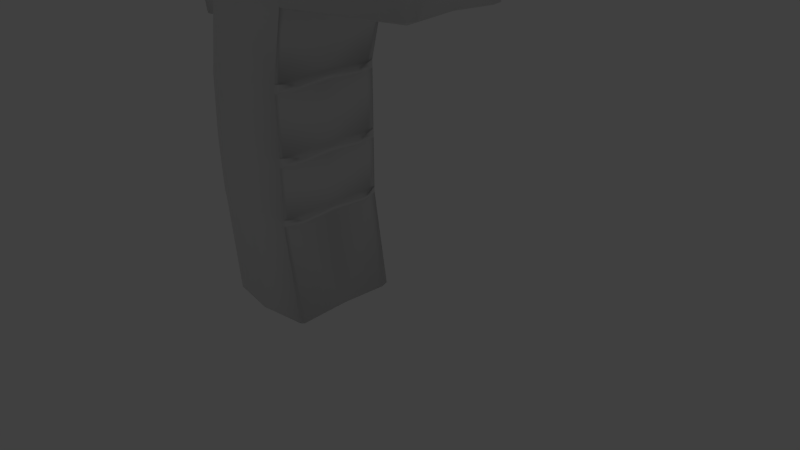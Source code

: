 # Source: termometr1.blend  (saved by Blender 2.77.0; exported with 4.5.12 LTS)
import bpy
from mathutils import Matrix  # noqa: F401  (used for matrix-valued properties, if any)

bpy.ops.wm.read_factory_settings(use_empty=True)
scene = bpy.context.scene
scene.name = 'Scene'

# ---- collections
col_collection_1 = bpy.data.collections.new('Collection 1'); scene.collection.children.link(col_collection_1)

# ---- materials (node trees are filled in below, after node groups)
mat_material = bpy.data.materials.new('Material')
mat_material.alpha_threshold = 0.0
mat_material.use_transparent_shadow = False
mat_material.roughness = 0.5
mat_material.line_color = (0.0, 0.0, 0.0, 1.0)

# ---- material node trees

# ---- world
world_world = bpy.data.worlds.new('World'); scene.world = world_world
world_world.color = (0.05088, 0.05088, 0.05088)
world_world.use_sun_shadow = False
world_world.sun_shadow_jitter_overblur = 0.0
world_world.cycles.sampling_method = 'NONE'
world_world.cycles.sample_map_resolution = 256

# ---- cameras
cam_camera = bpy.data.cameras.new('Camera')
cam_camera.clip_end = 100.0
cam_camera.lens = 35.0
cam_camera.sensor_width = 32.0
cam_camera.sensor_height = 18.0
cam_camera.ortho_scale = 7.314
cam_camera.dof.focus_distance = 0.0
cam_camera.dof.aperture_fstop = 128.0

# ---- lights
light_lamp = bpy.data.lights.new('Lamp', 'POINT')
light_lamp.transmission_factor = 0.0
light_lamp.cutoff_distance = 30.0
light_lamp.energy = 100.0
light_lamp.shadow_buffer_clip_start = 1.001
light_lamp.shadow_soft_size = 0.1
light_lamp.shadow_maximum_resolution = 0.006
light_lamp.use_absolute_resolution = True
light_lamp.cycles.use_multiple_importance_sampling = False

# ---- meshes
me_cube_001 = bpy.data.meshes.new('Cube.001')
me_cube_001.from_pydata([(-1.393, -0.2488, -1.162), (-1.393, -0.2524, -1.133), (-1.393, -0.2632, -1.104), (-1.393, -0.2806, -1.078), (-1.393, -0.3041, -1.055), (-1.393, -0.3326, -1.036), (-1.393, -0.3653, -1.022), (-1.393, -0.4007, -1.013), (-1.393, -0.4375, -1.01), (-1.393, -0.4743, -1.013), (-1.393, -0.5097, -1.022), (-1.393, -0.5423, -1.036), (-1.393, -0.5709, -1.055), (-1.393, -0.5943, -1.078), (-1.393, -0.6118, -1.104), (-1.393, -0.6225, -1.133), (-1.393, -0.6261, -1.162), (-1.393, -0.6225, -1.192), (-1.393, -0.6118, -1.221), (-1.393, -0.5943, -1.247), (-1.393, -0.5709, -1.27), (-1.393, -0.5423, -1.289), (-1.393, -0.5097, -1.303), (-1.393, -0.4743, -1.312), (-1.393, -0.4375, -1.315), (-1.393, -0.4007, -1.312), (-1.393, -0.3653, -1.303), (-1.393, -0.3326, -1.289), (-1.393, -0.3041, -1.27), (-1.393, -0.2806, -1.247), (-1.393, -0.2632, -1.221), (-1.393, -0.2524, -1.192), (-1.247, -0.2524, -1.133), (-1.247, -0.2488, -1.162), (-1.247, -0.2632, -1.104), (-1.247, -0.2806, -1.078), (-1.247, -0.3041, -1.055), (-1.247, -0.3326, -1.036), (-1.247, -0.3653, -1.022), (-1.247, -0.4007, -1.013), (-1.247, -0.4375, -1.01), (-1.247, -0.4743, -1.013), (-1.247, -0.5097, -1.022), (-1.247, -0.5423, -1.036), (-1.247, -0.5709, -1.055), (-1.247, -0.5943, -1.078), (-1.247, -0.6118, -1.104), (-1.247, -0.6225, -1.133), (-1.247, -0.6261, -1.162), (-1.247, -0.6225, -1.192), (-1.247, -0.6118, -1.221), (-1.247, -0.5943, -1.247), (-1.247, -0.5709, -1.27), (-1.247, -0.5423, -1.289), (-1.247, -0.5097, -1.303), (-1.247, -0.4743, -1.312), (-1.247, -0.4375, -1.315), (-1.247, -0.4007, -1.312), (-1.247, -0.3653, -1.303), (-1.247, -0.3326, -1.289), (-1.247, -0.3041, -1.27), (-1.247, -0.2806, -1.247), (-1.247, -0.2632, -1.221), (-1.247, -0.2524, -1.192)], [], [(1, 2, 3, 4, 5, 6, 7, 8, 9, 10, 11, 12, 13, 14, 15, 16, 17, 18, 19, 20, 21, 22, 23, 24, 25, 26, 27, 28, 29, 30, 31, 0), (32, 33, 63, 62, 61, 60, 59, 58, 57, 56, 55, 54, 53, 52, 51, 50, 49, 48, 47, 46, 45, 44, 43, 42, 41, 40, 39, 38, 37, 36, 35, 34), (28, 27, 59, 60), (15, 14, 46, 47), (2, 1, 32, 34), (29, 28, 60, 61), (16, 15, 47, 48), (3, 2, 34, 35), (30, 29, 61, 62), (17, 16, 48, 49), (4, 3, 35, 36), (31, 30, 62, 63), (18, 17, 49, 50), (5, 4, 36, 37), (0, 31, 63, 33), (19, 18, 50, 51), (6, 5, 37, 38), (20, 19, 51, 52), (7, 6, 38, 39), (21, 20, 52, 53), (8, 7, 39, 40), (22, 21, 53, 54), (9, 8, 40, 41), (23, 22, 54, 55), (10, 9, 41, 42), (24, 23, 55, 56), (11, 10, 42, 43), (25, 24, 56, 57), (12, 11, 43, 44), (26, 25, 57, 58), (13, 12, 44, 45), (27, 26, 58, 59), (14, 13, 45, 46), (1, 0, 33, 32)])
me_cube_001.polygons.foreach_set('use_smooth', [True] * 34)
_uv = me_cube_001.uv_layers.new(name='UVMap')
_uv.uv.foreach_set('vector', [0.6838, 0.3484, 0.6678, 0.3719, 0.6461, 0.3918, 0.6198, 0.4075, 0.5897, 0.4183, 0.557, 0.4238, 0.523, 0.4238, 0.4891, 0.4183, 0.4564, 0.4075, 0.4262, 0.3918, 0.3998, 0.3719, 0.3781, 0.3484, 0.362, 0.3223, 0.352, 0.2946, 0.3486, 0.2663, 0.3519, 0.2386, 0.3618, 0.2125, 0.3779, 0.1891, 0.3995, 0.1691, 0.4258, 0.1534, 0.4559, 0.1426, 0.4886, 0.1371, 0.5226, 0.1371, 0.5566, 0.1426, 0.5892, 0.1534, 0.6194, 0.1691, 0.6458, 0.1891, 0.6675, 0.2125, 0.6836, 0.2386, 0.6936, 0.2663, 0.697, 0.2946, 0.6937, 0.3223, 0.3484, 0.2946, 0.3451, 0.3223, 0.3353, 0.3484, 0.3192, 0.3719, 0.2976, 0.3918, 0.2712, 0.4075, 0.2411, 0.4183, 0.2085, 0.4238, 0.1745, 0.4238, 0.1405, 0.4183, 0.1078, 0.4075, 0.07771, 0.3918, 0.05128, 0.3719, 0.02959, 0.3484, 0.01345, 0.3223, 0.003493, 0.2946, 0.0001002, 0.2663, 0.0034, 0.2386, 0.01327, 0.2125, 0.02932, 0.1891, 0.05094, 0.1691, 0.07731, 0.1534, 0.1074, 0.1426, 0.1401, 0.1371, 0.174, 0.1371, 0.208, 0.1426, 0.2407, 0.1534, 0.2708, 0.1691, 0.2973, 0.1891, 0.319, 0.2125, 0.3351, 0.2386, 0.345, 0.2663, 0.8555, 0.1369, 0.8236, 0.1369, 0.8236, 0.0001002, 0.8555, 0.0001002, 0.4442, 0.1369, 0.4158, 0.1369, 0.4158, 0.0001008, 0.4442, 0.0001007, 0.02855, 0.1369, 0.0001002, 0.1369, 0.0001002, 0.0001006, 0.02855, 0.0001007, 0.8862, 0.1369, 0.8555, 0.1369, 0.8555, 0.0001002, 0.8862, 0.0001002, 0.4721, 0.1369, 0.4442, 0.1369, 0.4442, 0.0001007, 0.4721, 0.0001007, 0.05798, 0.1369, 0.02855, 0.1369, 0.02855, 0.0001007, 0.05798, 0.0001007, 0.9157, 0.1369, 0.8862, 0.1369, 0.8862, 0.0001002, 0.9157, 0.0001006, 0.5, 0.1369, 0.4721, 0.1369, 0.4721, 0.0001007, 0.5, 0.0001003, 0.08866, 0.1369, 0.05798, 0.1369, 0.05798, 0.0001007, 0.08866, 0.0001007, 0.9441, 0.1369, 0.9157, 0.1369, 0.9157, 0.0001006, 0.9441, 0.0001006, 0.5284, 0.1369, 0.5, 0.1369, 0.5, 0.0001003, 0.5284, 0.0001006, 0.1206, 0.1369, 0.08866, 0.1369, 0.08866, 0.0001007, 0.1206, 0.0001007, 0.972, 0.1369, 0.9441, 0.1369, 0.9441, 0.0001006, 0.972, 0.0001007, 0.5579, 0.1369, 0.5284, 0.1369, 0.5284, 0.0001006, 0.5579, 0.0001002, 0.1538, 0.1369, 0.1206, 0.1369, 0.1206, 0.0001007, 0.1538, 0.0001006, 0.5886, 0.1369, 0.5579, 0.1369, 0.5579, 0.0001002, 0.5886, 0.0001002, 0.1877, 0.1369, 0.1538, 0.1369, 0.1538, 0.0001006, 0.1877, 0.0001006, 0.6205, 0.1369, 0.5886, 0.1369, 0.5886, 0.0001002, 0.6205, 0.0001003, 0.2222, 0.1369, 0.1877, 0.1369, 0.1877, 0.0001006, 0.2222, 0.0001006, 0.6537, 0.1369, 0.6205, 0.1369, 0.6205, 0.0001003, 0.6537, 0.0001003, 0.2566, 0.1369, 0.2222, 0.1369, 0.2222, 0.0001006, 0.2566, 0.0001006, 0.6876, 0.1369, 0.6537, 0.1369, 0.6537, 0.0001003, 0.6876, 0.0001003, 0.2906, 0.1369, 0.2566, 0.1369, 0.2566, 0.0001006, 0.2906, 0.0001007, 0.7221, 0.1369, 0.6876, 0.1369, 0.6876, 0.0001003, 0.7221, 0.0001003, 0.3237, 0.1369, 0.2906, 0.1369, 0.2906, 0.0001007, 0.3237, 0.0001007, 0.7565, 0.1369, 0.7221, 0.1369, 0.7221, 0.0001003, 0.7565, 0.0001006, 0.3556, 0.1369, 0.3237, 0.1369, 0.3237, 0.0001007, 0.3556, 0.0001007, 0.7905, 0.1369, 0.7565, 0.1369, 0.7565, 0.0001006, 0.7905, 0.0001006, 0.3863, 0.1369, 0.3556, 0.1369, 0.3556, 0.0001007, 0.3863, 0.0001007, 0.8236, 0.1369, 0.7905, 0.1369, 0.7905, 0.0001006, 0.8236, 0.0001002, 0.4158, 0.1369, 0.3863, 0.1369, 0.3863, 0.0001007, 0.4158, 0.0001008, 0.9999, 0.1369, 0.972, 0.1369, 0.972, 0.0001007, 0.9999, 0.0001007])
_ca = me_cube_001.color_attributes.new('Col', 'BYTE_COLOR', 'CORNER')
_ca.data.foreach_set('color', [1.0, 1.0, 1.0, 1.0, 1.0, 1.0, 1.0, 1.0, 1.0, 1.0, 1.0, 1.0, 1.0, 1.0, 1.0, 1.0, 1.0, 1.0, 1.0, 1.0, 1.0, 1.0, 1.0, 1.0, 1.0, 1.0, 1.0, 1.0, 1.0, 1.0, 1.0, 1.0, 1.0, 1.0, 1.0, 1.0, 1.0, 1.0, 1.0, 1.0, 1.0, 1.0, 1.0, 1.0, 1.0, 1.0, 1.0, 1.0, 1.0, 1.0, 1.0, 1.0, 1.0, 1.0, 1.0, 1.0, 1.0, 1.0, 1.0, 1.0, 1.0, 1.0, 1.0, 1.0, 1.0, 1.0, 1.0, 1.0, 1.0, 1.0, 1.0, 1.0, 1.0, 1.0, 1.0, 1.0, 1.0, 1.0, 1.0, 1.0, 1.0, 1.0, 1.0, 1.0, 1.0, 1.0, 1.0, 1.0, 1.0, 1.0, 1.0, 1.0, 1.0, 1.0, 1.0, 1.0, 1.0, 1.0, 1.0, 1.0, 1.0, 1.0, 1.0, 1.0, 1.0, 1.0, 1.0, 1.0, 1.0, 1.0, 1.0, 1.0, 1.0, 1.0, 1.0, 1.0, 1.0, 1.0, 1.0, 1.0, 1.0, 1.0, 1.0, 1.0, 1.0, 1.0, 1.0, 1.0, 1.0, 1.0, 1.0, 1.0, 1.0, 1.0, 1.0, 1.0, 1.0, 1.0, 1.0, 1.0, 1.0, 1.0, 1.0, 1.0, 1.0, 1.0, 1.0, 1.0, 1.0, 1.0, 1.0, 1.0, 1.0, 1.0, 1.0, 1.0, 1.0, 1.0, 1.0, 1.0, 1.0, 1.0, 1.0, 1.0, 1.0, 1.0, 1.0, 1.0, 1.0, 1.0, 1.0, 1.0, 1.0, 1.0, 1.0, 1.0, 1.0, 1.0, 1.0, 1.0, 1.0, 1.0, 1.0, 1.0, 1.0, 1.0, 1.0, 1.0, 1.0, 1.0, 1.0, 1.0, 1.0, 1.0, 1.0, 1.0, 1.0, 1.0, 1.0, 1.0, 1.0, 1.0, 1.0, 1.0, 1.0, 1.0, 1.0, 1.0, 1.0, 1.0, 1.0, 1.0, 1.0, 1.0, 1.0, 1.0, 1.0, 1.0, 1.0, 1.0, 1.0, 1.0, 1.0, 1.0, 1.0, 1.0, 1.0, 1.0, 1.0, 1.0, 1.0, 1.0, 1.0, 1.0, 1.0, 1.0, 1.0, 1.0, 1.0, 1.0, 1.0, 1.0, 1.0, 1.0, 1.0, 1.0, 1.0, 1.0, 1.0, 1.0, 1.0, 1.0, 1.0, 1.0, 1.0, 1.0, 1.0, 1.0, 1.0, 1.0, 1.0, 1.0, 1.0, 1.0, 1.0, 1.0, 1.0, 1.0, 1.0, 1.0, 1.0, 1.0, 1.0, 1.0, 1.0, 1.0, 1.0, 1.0, 1.0, 1.0, 1.0, 1.0, 1.0, 1.0, 1.0, 1.0, 1.0, 1.0, 1.0, 1.0, 1.0, 1.0, 1.0, 1.0, 1.0, 1.0, 1.0, 1.0, 1.0, 1.0, 1.0, 1.0, 1.0, 1.0, 1.0, 1.0, 1.0, 1.0, 1.0, 1.0, 1.0, 1.0, 1.0, 1.0, 1.0, 1.0, 1.0, 1.0, 1.0, 1.0, 1.0, 1.0, 1.0, 1.0, 1.0, 1.0, 1.0, 1.0, 1.0, 1.0, 1.0, 1.0, 1.0, 1.0, 1.0, 1.0, 1.0, 1.0, 1.0, 1.0, 1.0, 1.0, 1.0, 1.0, 1.0, 1.0, 1.0, 1.0, 1.0, 1.0, 1.0, 1.0, 1.0, 1.0, 1.0, 1.0, 1.0, 1.0, 1.0, 1.0, 1.0, 1.0, 1.0, 1.0, 1.0, 1.0, 1.0, 1.0, 1.0, 1.0, 1.0, 1.0, 1.0, 1.0, 1.0, 1.0, 1.0, 1.0, 1.0, 1.0, 1.0, 1.0, 1.0, 1.0, 1.0, 1.0, 1.0, 1.0, 1.0, 1.0, 1.0, 1.0, 1.0, 1.0, 1.0, 1.0, 1.0, 1.0, 1.0, 1.0, 1.0, 1.0, 1.0, 1.0, 1.0, 1.0, 1.0, 1.0, 1.0, 1.0, 1.0, 1.0, 1.0, 1.0, 1.0, 1.0, 1.0, 1.0, 1.0, 1.0, 1.0, 1.0, 1.0, 1.0, 1.0, 1.0, 1.0, 1.0, 1.0, 1.0, 1.0, 1.0, 1.0, 1.0, 1.0, 1.0, 1.0, 1.0, 1.0, 1.0, 1.0, 1.0, 1.0, 1.0, 1.0, 1.0, 1.0, 1.0, 1.0, 1.0, 1.0, 1.0, 1.0, 1.0, 1.0, 1.0, 1.0, 1.0, 1.0, 1.0, 1.0, 1.0, 1.0, 1.0, 1.0, 1.0, 1.0, 1.0, 1.0, 1.0, 1.0, 1.0, 1.0, 1.0, 1.0, 1.0, 1.0, 1.0, 1.0, 1.0, 1.0, 1.0, 1.0, 1.0, 1.0, 1.0, 1.0, 1.0, 1.0, 1.0, 1.0, 1.0, 1.0, 1.0, 1.0, 1.0, 1.0, 1.0, 1.0, 1.0, 1.0, 1.0, 1.0, 1.0, 1.0, 1.0, 1.0, 1.0, 1.0, 1.0, 1.0, 1.0, 1.0, 1.0, 1.0, 1.0, 1.0, 1.0, 1.0, 1.0, 1.0, 1.0, 1.0, 1.0, 1.0, 1.0, 1.0, 1.0, 1.0, 1.0, 1.0, 1.0, 1.0, 1.0, 1.0, 1.0, 1.0, 1.0, 1.0, 1.0, 1.0, 1.0, 1.0, 1.0, 1.0, 1.0, 1.0, 1.0, 1.0, 1.0, 1.0, 1.0, 1.0, 1.0, 1.0, 1.0, 1.0, 1.0, 1.0, 1.0, 1.0, 1.0, 1.0, 1.0, 1.0, 1.0, 1.0, 1.0, 1.0, 1.0, 1.0, 1.0, 1.0, 1.0, 1.0, 1.0, 1.0, 1.0, 1.0, 1.0, 1.0, 1.0, 1.0, 1.0, 1.0, 1.0, 1.0, 1.0, 1.0, 1.0, 1.0, 1.0, 1.0, 1.0, 1.0, 1.0, 1.0, 1.0, 1.0, 1.0, 1.0, 1.0, 1.0, 1.0, 1.0, 1.0, 1.0, 1.0, 1.0, 1.0, 1.0, 1.0, 1.0, 1.0, 1.0, 1.0, 1.0, 1.0, 1.0, 1.0, 1.0, 1.0, 1.0, 1.0, 1.0, 1.0, 1.0, 1.0, 1.0, 1.0, 1.0, 1.0, 1.0, 1.0, 1.0, 1.0, 1.0, 1.0, 1.0, 1.0, 1.0, 1.0, 1.0, 1.0, 1.0, 1.0, 1.0, 1.0, 1.0, 1.0, 1.0, 1.0, 1.0, 1.0, 1.0, 1.0, 1.0, 1.0, 1.0, 1.0, 1.0, 1.0, 1.0, 1.0, 1.0, 1.0, 1.0, 1.0, 1.0, 1.0, 1.0, 1.0, 1.0, 1.0, 1.0, 1.0, 1.0, 1.0, 1.0, 1.0, 1.0, 1.0, 1.0, 1.0, 1.0, 1.0, 1.0, 1.0, 1.0, 1.0, 1.0, 1.0, 1.0, 1.0, 1.0, 1.0, 1.0, 1.0, 1.0, 1.0, 1.0, 1.0, 1.0, 1.0, 1.0, 1.0, 1.0, 1.0, 1.0, 1.0, 1.0, 1.0, 1.0, 1.0, 1.0, 1.0, 1.0, 1.0, 1.0, 1.0, 1.0, 1.0, 1.0, 1.0, 1.0, 1.0, 1.0, 1.0, 1.0, 1.0, 1.0, 1.0, 1.0, 1.0, 1.0, 1.0, 1.0, 1.0, 1.0, 1.0, 1.0, 1.0, 1.0, 1.0, 1.0, 1.0, 1.0, 1.0, 1.0, 1.0, 1.0, 1.0, 1.0, 1.0, 1.0, 1.0, 1.0, 1.0, 1.0, 1.0, 1.0, 1.0, 1.0, 1.0, 1.0, 1.0, 1.0, 1.0])
me_cube_001.materials.append(mat_material)
me_cube_001.materials.append(None)
me_cube_001.materials.append(None)
me_cube_001.use_remesh_preserve_volume = False
me_cube_001.use_remesh_preserve_attributes = False
me_cube_001.use_mirror_vertex_groups = False
me_cube_001.update()
me_cube = bpy.data.meshes.new('Cube')
me_cube.from_pydata([(1.061, 1.021, -1.0), (1.061, 1.011, 0.9518), (1.0, 1.0, -6.401), (0.7576, 0.9983, -2.217), (0.7424, 0.9988, -3.434), (0.7272, 0.9994, -4.651), (0.7403, 0.9989, -3.603), (0.7557, 0.9983, -2.369), (0.7287, 0.9994, -4.533), (0.8385, 0.776, -4.558), (0.8377, 0.776, -4.628), (0.8594, 0.7168, -2.257), (0.8475, 0.7, -3.48), (0.8465, 0.7, -3.56), (0.8585, 0.7168, -2.332), (-0.9285, 0.8533, -1.052), (0.9825, 0.9019, -6.453), (-0.979, 0.7798, -6.453), (-0.7578, 0.8439, 0.8998), (1.033, 0.9, -1.052), (1.033, 0.9, 0.948), (3.665, 0.7984, -0.8129), (3.665, 0.7984, 0.7124), (-1.214, 0.7784, -2.269), (-1.277, 0.7789, -3.486), (-1.193, 0.7793, -4.703), (0.7323, 0.9005, -2.269), (0.7197, 0.901, -3.486), (0.7071, 0.9014, -4.703), (0.718, 0.901, -3.655), (-1.279, 0.7789, -3.655), (0.7308, 0.9006, -2.421), (-1.255, 0.7784, -2.421), (0.7083, 0.9014, -4.585), (-1.232, 0.7793, -4.585), (0.838, 0.6668, -2.309), (0.8276, 0.6528, -3.532), (0.8186, 0.716, -4.68), (0.8267, 0.6529, -3.612), (0.8372, 0.6668, -2.384), (0.8193, 0.7159, -4.61), (-0.6847, 0.9977, -1.0), (-0.5357, 0.9883, 0.9518), (-0.7456, 1.0, -6.401), (-0.9346, 0.9983, -2.217), (-1.034, 0.9988, -3.434), (-0.965, 0.9994, -4.651), (-1.036, 0.9989, -3.603), (-0.9716, 0.9983, -2.369), (-0.9987, 0.9994, -4.533), (-0.5636, 0.9, 0.948), (-0.7632, 0.9019, -6.453), (0.2347, 1.004, 0.948), (0.1881, 1.149, -1.0), (0.2626, 1.139, 0.9518), (0.1272, 1.128, -6.401), (-0.08846, 1.126, -2.217), (-0.1459, 1.127, -3.434), (-0.1189, 1.128, -4.651), (-0.148, 1.127, -3.603), (-0.1079, 1.127, -2.369), (-0.135, 1.128, -4.533), (0.1096, 1.006, -6.453), (3.532, 0.9277, 0.7803), (3.532, 0.9371, -0.8285), (3.514, 0.8306, 0.7765), (3.514, 0.8306, -0.8805), (-1.27, 0.8603, -0.9626), (-1.112, 0.8603, 0.9064), (3.76, 0.6335, -0.4848), (3.76, 0.6335, 0.4046), (3.782, 0.5506, -0.4066), (3.782, 0.5506, 0.3311), (3.616, 0.4461, -0.2615), (3.616, 0.4461, 0.195), (1.061, -1.021, -1.0), (1.0, 0.0, -6.401), (-1.083, 0.0, -6.401), (1.061, -1.011, 0.9518), (1.0, -1.0, -6.401), (1.0, 0.0, -1.0), (1.0, 0.0, 1.0), (-0.912, 0.0, 1.0), (-1.284, 1.43e-10, -0.9144), (-1.126, 1.43e-10, 0.9545), (3.682, 0.0, -0.7644), (3.682, 0.0, 0.7609), (0.712, 0.0, -2.217), (0.712, 0.0, -3.434), (0.712, 0.0, -4.651), (0.7576, -0.9983, -2.217), (0.7424, -0.9988, -3.434), (0.7272, -0.9994, -4.651), (-1.31, 0.0, -4.651), (-1.406, 0.0, -3.434), (0.712, 0.0, -3.603), (0.7403, -0.9989, -3.603), (-1.406, 0.0, -3.603), (0.712, 0.0, -2.369), (0.7557, -0.9983, -2.369), (-1.396, 0.0, -2.369), (0.712, 0.0, -4.533), (0.7287, -0.9994, -4.533), (-1.35, 0.0, -4.533), (0.8287, 0.0, -4.558), (0.8287, 0.0, -4.628), (0.8385, -0.776, -4.558), (0.8377, -0.776, -4.628), (0.8367, 0.0, -2.257), (0.8594, -0.7168, -2.257), (0.8332, 0.0, -3.48), (0.8475, -0.7, -3.48), (0.8332, 0.0, -3.56), (0.8465, -0.7, -3.56), (0.8367, 0.0, -2.332), (0.8585, -0.7168, -2.332), (-0.9285, -0.8666, -1.052), (0.9825, -0.9019, -6.453), (-0.979, -0.7798, -6.453), (-0.7578, -0.8571, 0.8998), (1.033, -0.9, -1.052), (1.033, -0.9, 0.948), (3.665, -0.7984, -0.8129), (3.665, -0.7984, 0.7124), (-1.168, -0.7784, -2.269), (-1.277, -0.7789, -3.486), (-1.193, -0.7793, -4.703), (0.7323, -0.9005, -2.269), (0.7197, -0.901, -3.486), (0.7071, -0.9014, -4.703), (0.718, -0.901, -3.655), (-1.279, -0.7789, -3.655), (0.7308, -0.9006, -2.421), (-1.255, -0.7784, -2.421), (0.7083, -0.9014, -4.585), (-1.232, -0.7793, -4.585), (0.838, -0.6668, -2.309), (0.8276, -0.6528, -3.532), (0.8186, -0.716, -4.68), (0.8267, -0.6529, -3.612), (0.8372, -0.6668, -2.384), (0.8193, -0.7159, -4.61), (-0.6847, -0.9977, -1.0), (-0.5357, -0.9883, 0.9518), (-0.7456, 0.0, -6.401), (-0.7456, -1.0, -6.401), (-0.5966, 0.0, 1.0), (-0.9346, -0.9983, -2.217), (-1.034, -0.9988, -3.434), (-0.965, -0.9994, -4.651), (-1.036, -0.9989, -3.603), (-0.9716, -0.9983, -2.369), (-0.9987, -0.9994, -4.533), (-0.5636, -0.9, 0.948), (-0.7632, -0.9019, -6.453), (0.2017, 0.0, 1.0), (0.2347, -1.004, 0.948), (0.1881, -1.149, -1.0), (0.2626, -1.139, 0.9518), (0.1272, 0.0, -6.401), (0.1272, -1.128, -6.401), (-0.08846, -1.126, -2.217), (-0.1459, -1.127, -3.434), (-0.1189, -1.128, -4.651), (-0.148, -1.127, -3.603), (-0.1079, -1.127, -2.369), (-0.135, -1.128, -4.533), (0.1096, -1.006, -6.453), (3.529, 0.0, 0.8285), (3.532, -0.9277, 0.7803), (3.532, -0.9371, -0.8285), (3.529, 0.0, -0.8285), (3.514, -0.8306, 0.7765), (3.514, -0.8306, -0.8805), (-1.27, -0.8735, -0.9626), (-1.112, -0.8735, 0.9064), (3.76, -0.6335, -0.4848), (3.77, 0.0, -0.4566), (3.76, -0.6335, 0.4046), (3.77, 0.0, 0.4328), (3.782, -0.5506, -0.4066), (3.79, 0.0, -0.3831), (3.782, -0.5506, 0.3311), (3.79, 0.0, 0.3546), (3.616, -0.4461, -0.2615), (3.621, 0.0, -0.247), (3.616, -0.4461, 0.195), (3.621, 0.0, 0.2096), (-1.058, 5.885e-10, 0.9109), (-1.012, 0.7491, 0.865), (-1.209, 5.885e-10, -0.8738), (-1.163, 0.7491, -0.9197), (-1.012, -0.7491, 0.865), (-1.163, -0.7491, -0.9197), (-1.303, 1.43e-10, -1.441), (-1.289, 0.7848, -1.489), (-1.148, 0.0, -1.434), (-0.994, 0.7779, -1.486), (-1.289, -0.7848, -1.489), (-0.994, -0.7779, -1.486), (-1.102, 0.02101, 0.86), (-1.088, 0.8813, 0.8119), (-1.002, 0.02101, 0.8164), (-1.088, -0.8525, 0.8119), (-0.9883, 0.7701, 0.7705), (-0.9883, -0.7281, 0.7705)], [], [(21, 66, 64), (51, 144, 77, 17), (85, 21, 69, 177), (28, 89, 76, 16), (58, 5, 2, 55), (1, 20, 81, 168, 65, 63), (50, 42, 18, 68, 84, 82, 146), (64, 63, 22, 21), (53, 0, 3, 56), (60, 7, 4, 57), (61, 8, 5, 58), (19, 80, 87, 26), (31, 98, 88, 27), (6, 4, 12, 13), (5, 8, 9, 10), (57, 4, 6, 59), (33, 101, 104, 40), (56, 3, 7, 60), (29, 95, 101, 33), (59, 6, 8, 61), (40, 104, 105, 37), (36, 110, 112, 38), (35, 108, 114, 39), (7, 3, 11, 14), (27, 88, 110, 36), (28, 5, 10, 37), (26, 87, 108, 35), (29, 6, 13, 38), (31, 7, 14, 39), (98, 31, 39, 114), (95, 29, 38, 112), (3, 26, 35, 11), (89, 28, 37, 105), (4, 27, 36, 12), (11, 35, 39, 14), (12, 36, 38, 13), (9, 40, 37, 10), (97, 30, 34, 103), (6, 29, 33, 8), (8, 33, 40, 9), (94, 24, 30, 97), (7, 31, 27, 4), (0, 19, 26, 3), (103, 34, 25, 93), (100, 32, 24, 94), (93, 25, 17, 77), (5, 28, 16, 2), (83, 174, 193, 190), (171, 66, 21, 85), (55, 62, 51, 43), (54, 53, 41, 42), (62, 159, 144, 51), (43, 17, 25, 46), (17, 43, 51), (25, 34, 49, 46), (34, 30, 47, 49), (30, 24, 45, 47), (24, 32, 48, 45), (32, 23, 44, 48), (15, 41, 44, 23, 197), (18, 42, 41, 15), (16, 76, 159, 62), (1, 0, 53, 54), (54, 42, 50, 146, 155, 52), (2, 16, 62, 55), (47, 59, 61, 49), (44, 56, 60, 48), (45, 57, 59, 47), (49, 61, 58, 46), (48, 60, 57, 45), (41, 53, 56, 44), (46, 58, 55, 43), (80, 19, 66, 171), (52, 155, 81, 20, 1, 54), (0, 1, 63, 64), (19, 0, 64, 66), (18, 15, 67, 68), (177, 69, 71, 181), (21, 22, 70, 69), (22, 86, 179, 70), (72, 183, 187, 74), (69, 70, 72, 71), (70, 179, 183, 72), (73, 74, 187, 185), (181, 71, 73, 185), (71, 72, 74, 73), (65, 168, 86, 22, 63), (122, 170, 173), (154, 118, 77, 144), (85, 177, 176, 122), (129, 117, 76, 89), (163, 160, 79, 92), (78, 169, 172, 168, 81, 121), (153, 146, 82, 84, 175, 119, 143), (170, 122, 123, 169), (157, 161, 90, 75), (165, 162, 91, 99), (166, 163, 92, 102), (120, 127, 87, 80), (132, 128, 88, 98), (96, 113, 111, 91), (92, 107, 106, 102), (162, 164, 96, 91), (134, 141, 104, 101), (161, 165, 99, 90), (130, 134, 101, 95), (164, 166, 102, 96), (141, 138, 105, 104), (137, 139, 112, 110), (136, 140, 114, 108), (99, 115, 109, 90), (128, 137, 110, 88), (129, 138, 107, 92), (127, 136, 108, 87), (130, 139, 113, 96), (132, 140, 115, 99), (98, 114, 140, 132), (95, 112, 139, 130), (90, 109, 136, 127), (89, 105, 138, 129), (91, 111, 137, 128), (109, 115, 140, 136), (111, 113, 139, 137), (106, 107, 138, 141), (97, 103, 135, 131), (96, 102, 134, 130), (102, 106, 141, 134), (94, 97, 131, 125), (99, 91, 128, 132), (75, 90, 127, 120), (103, 93, 126, 135), (100, 94, 125, 133), (93, 77, 118, 126), (92, 79, 117, 129), (68, 189, 204, 201), (171, 85, 122, 173), (160, 145, 154, 167), (158, 143, 142, 157), (167, 154, 144, 159), (145, 149, 126, 118), (118, 154, 145), (126, 149, 152, 135), (135, 152, 150, 131), (131, 150, 148, 125), (125, 148, 151, 133), (133, 151, 147, 124), (119, 116, 142, 143), (117, 167, 159, 76), (78, 158, 157, 75), (158, 156, 155, 146, 153, 143), (79, 160, 167, 117), (150, 152, 166, 164), (147, 151, 165, 161), (148, 150, 164, 162), (152, 149, 163, 166), (151, 148, 162, 165), (142, 147, 161, 157), (149, 145, 160, 163), (80, 171, 173, 120), (156, 158, 78, 121, 81, 155), (75, 170, 169, 78), (120, 173, 170, 75), (119, 175, 174, 116), (177, 181, 180, 176), (122, 176, 178, 123), (123, 178, 179, 86), (182, 186, 187, 183), (176, 180, 182, 178), (178, 182, 183, 179), (184, 185, 187, 186), (181, 185, 184, 180), (180, 184, 186, 182), (172, 169, 123, 86, 168), (190, 188, 189, 191), (190, 193, 192, 188), (67, 83, 190, 191), (68, 67, 191, 189), (174, 175, 192, 193), (188, 192, 205, 202), (197, 196, 194, 195), (199, 198, 194, 196), (83, 67, 195, 194), (197, 195, 67, 15), (174, 83, 194, 198), (32, 100, 196, 197, 23), (116, 174, 198, 199), (133, 124, 199), (133, 199, 196, 100), (142, 116, 199, 124, 147), (203, 200, 202, 205), (200, 201, 204, 202), (189, 188, 202, 204), (175, 84, 200, 203), (192, 175, 203, 205), (84, 68, 201, 200)])
me_cube.polygons.foreach_set('use_smooth', [True] * 195)
_uv = me_cube.uv_layers.new(name='UVMap')
_uv.uv.foreach_set('vector', [0.7278, 0.838, 0.7357, 0.825, 0.7448, 0.8336, 0.1762, 0.139, 0.2751, 0.1125, 0.2764, 0.1508, 0.1938, 0.1482, 0.6605, 0.8324, 0.7278, 0.838, 0.711, 0.8634, 0.6599, 0.8601, 0.8605, 0.1774, 0.8128, 0.1745, 0.8183, 0.08721, 0.8585, 0.09236, 0.927, 0.1791, 0.8666, 0.1815, 0.8633, 0.09597, 0.9034, 0.06311, 0.2299, 0.8713, 0.2329, 0.8754, 0.2463, 0.8837, 0.2471, 0.8894, 0.2422, 0.8887, 0.2422, 0.8869, 0.6019, 0.6921, 0.5972, 0.6864, 0.619, 0.6903, 0.6455, 0.6903, 0.6691, 0.7309, 0.6604, 0.7396, 0.6439, 0.756, 0.7448, 0.8336, 0.7386, 0.9683, 0.7237, 0.9594, 0.7278, 0.838, 0.9565, 0.4624, 0.8941, 0.4867, 0.8754, 0.3705, 0.9484, 0.3609, 0.9482, 0.3486, 0.8758, 0.357, 0.8698, 0.2702, 0.9386, 0.2658, 0.9285, 0.1863, 0.866, 0.19, 0.8666, 0.1815, 0.927, 0.1791, 0.8841, 0.4838, 0.793, 0.4867, 0.8002, 0.3723, 0.8648, 0.3718, 0.8685, 0.3522, 0.8018, 0.3475, 0.8067, 0.2702, 0.8608, 0.271, 0.8706, 0.2575, 0.8698, 0.2702, 0.854, 0.2644, 0.8528, 0.2612, 0.8666, 0.1815, 0.866, 0.19, 0.8542, 0.1861, 0.8536, 0.1838, 0.9386, 0.2658, 0.8698, 0.2702, 0.8706, 0.2575, 0.9377, 0.2533, 0.8578, 0.1911, 0.8118, 0.1903, 0.8121, 0.1846, 0.8505, 0.1857, 0.9484, 0.3609, 0.8754, 0.3705, 0.8758, 0.357, 0.9482, 0.3486, 0.8643, 0.2535, 0.808, 0.2494, 0.8118, 0.1903, 0.8578, 0.1911, 0.9377, 0.2533, 0.8706, 0.2575, 0.866, 0.19, 0.9285, 0.1863, 0.8505, 0.1857, 0.8121, 0.1846, 0.8123, 0.1813, 0.8503, 0.1818, 0.8499, 0.2642, 0.8072, 0.2627, 0.8075, 0.2583, 0.8496, 0.2586, 0.8527, 0.3643, 0.8008, 0.3632, 0.8011, 0.3582, 0.8523, 0.3582, 0.8758, 0.357, 0.8754, 0.3705, 0.8575, 0.3645, 0.8563, 0.361, 0.8608, 0.271, 0.8067, 0.2702, 0.8072, 0.2627, 0.8499, 0.2642, 0.8605, 0.1774, 0.8666, 0.1815, 0.8536, 0.1838, 0.8503, 0.1818, 0.8648, 0.3718, 0.8002, 0.3723, 0.8008, 0.3632, 0.8527, 0.3643, 0.8643, 0.2535, 0.8706, 0.2575, 0.8528, 0.2612, 0.8496, 0.2586, 0.8685, 0.3522, 0.8758, 0.357, 0.8563, 0.361, 0.8523, 0.3582, 0.8018, 0.3475, 0.8685, 0.3522, 0.8523, 0.3582, 0.8011, 0.3582, 0.808, 0.2494, 0.8643, 0.2535, 0.8496, 0.2586, 0.8075, 0.2583, 0.8754, 0.3705, 0.8648, 0.3718, 0.8527, 0.3643, 0.8575, 0.3645, 0.8128, 0.1745, 0.8605, 0.1774, 0.8503, 0.1818, 0.8123, 0.1813, 0.8698, 0.2702, 0.8608, 0.271, 0.8499, 0.2642, 0.854, 0.2644, 0.8575, 0.3645, 0.8527, 0.3643, 0.8523, 0.3582, 0.8563, 0.361, 0.854, 0.2644, 0.8499, 0.2642, 0.8496, 0.2586, 0.8528, 0.2612, 0.8542, 0.1861, 0.8505, 0.1857, 0.8503, 0.1818, 0.8536, 0.1838, 0.272, 0.5189, 0.1744, 0.5126, 0.1742, 0.3856, 0.2756, 0.3954, 0.8706, 0.2575, 0.8643, 0.2535, 0.8578, 0.1911, 0.866, 0.19, 0.866, 0.19, 0.8578, 0.1911, 0.8505, 0.1857, 0.8542, 0.1861, 0.2709, 0.5404, 0.1759, 0.5355, 0.1744, 0.5126, 0.272, 0.5189, 0.8758, 0.357, 0.8685, 0.3522, 0.8608, 0.271, 0.8698, 0.2702, 0.8941, 0.4867, 0.8841, 0.4838, 0.8648, 0.3718, 0.8754, 0.3705, 0.2756, 0.3954, 0.1742, 0.3856, 0.1736, 0.3684, 0.2765, 0.3785, 0.2647, 0.6632, 0.1892, 0.6619, 0.1759, 0.5355, 0.2709, 0.5404, 0.2765, 0.3785, 0.1736, 0.3684, 0.1938, 0.1482, 0.2764, 0.1508, 0.8666, 0.1815, 0.8605, 0.1774, 0.8585, 0.09236, 0.8633, 0.09597, 0.7582, 0.6392, 0.7941, 0.6809, 0.783, 0.6783, 0.7542, 0.6431, 0.6609, 0.8163, 0.7357, 0.825, 0.7278, 0.838, 0.6605, 0.8324, 0.0774, 0.07775, 0.1155, 0.04809, 0.1762, 0.139, 0.1711, 0.1404, 0.2276, 0.8571, 0.1786, 0.8456, 0.2068, 0.7972, 0.23, 0.8426, 0.1155, 0.04809, 0.2697, 0.0001759, 0.2751, 0.1125, 0.1762, 0.139, 0.1711, 0.1404, 0.1938, 0.1482, 0.1736, 0.3684, 0.1271, 0.371, 0.1938, 0.1482, 0.1711, 0.1404, 0.1762, 0.139, 0.1736, 0.3684, 0.1742, 0.3856, 0.1304, 0.3875, 0.1271, 0.371, 0.1742, 0.3856, 0.1744, 0.5126, 0.1324, 0.5228, 0.1304, 0.3875, 0.1744, 0.5126, 0.1759, 0.5355, 0.1336, 0.5451, 0.1324, 0.5228, 0.1759, 0.5355, 0.1892, 0.6619, 0.1583, 0.6797, 0.1336, 0.5451, 0.1892, 0.6619, 0.192, 0.6786, 0.1593, 0.6971, 0.1583, 0.6797, 0.2187, 0.7802, 0.2068, 0.7972, 0.1593, 0.6971, 0.192, 0.6786, 0.2059, 0.7502, 0.619, 0.6903, 0.5972, 0.6864, 0.6901, 0.5685, 0.7082, 0.5766, 0.8585, 0.09236, 0.8183, 0.08721, 0.8221, 0.02685, 0.8973, 0.05618, 0.2299, 0.8713, 0.2079, 0.8819, 0.1786, 0.8456, 0.2276, 0.8571, 0.2276, 0.8571, 0.23, 0.8426, 0.2317, 0.8428, 0.2496, 0.8442, 0.2485, 0.8616, 0.2298, 0.8584, 0.8633, 0.09597, 0.8585, 0.09236, 0.8973, 0.05618, 0.9034, 0.06311, 0.1324, 0.5228, 0.0001762, 0.5316, 0.0001759, 0.3728, 0.1304, 0.3875, 0.1593, 0.6971, 0.08958, 0.7516, 0.06296, 0.7246, 0.1583, 0.6797, 0.1336, 0.5451, 0.0101, 0.5715, 0.0001762, 0.5316, 0.1324, 0.5228, 0.1304, 0.3875, 0.0001759, 0.3728, 0.005762, 0.339, 0.1271, 0.371, 0.1583, 0.6797, 0.06296, 0.7246, 0.0101, 0.5715, 0.1336, 0.5451, 0.2068, 0.7972, 0.1786, 0.8456, 0.08958, 0.7516, 0.1593, 0.6971, 0.1271, 0.371, 0.005762, 0.339, 0.0774, 0.07775, 0.1711, 0.1404, 0.2469, 0.9019, 0.2251, 0.8933, 0.2402, 0.8917, 0.2466, 0.893, 0.2298, 0.8584, 0.2485, 0.8616, 0.2463, 0.8837, 0.2329, 0.8754, 0.2299, 0.8713, 0.2276, 0.8571, 0.2079, 0.8819, 0.2299, 0.8713, 0.2422, 0.8869, 0.2378, 0.8941, 0.2251, 0.8933, 0.2079, 0.8819, 0.2378, 0.8941, 0.2402, 0.8917, 0.619, 0.6903, 0.7082, 0.5766, 0.7179, 0.6035, 0.6455, 0.6903, 0.6599, 0.8601, 0.711, 0.8634, 0.7039, 0.8692, 0.6597, 0.8658, 0.7278, 0.838, 0.7237, 0.9594, 0.7088, 0.9341, 0.711, 0.8634, 0.7237, 0.9594, 0.6574, 0.9664, 0.6581, 0.9382, 0.7088, 0.9341, 0.7024, 0.9283, 0.6582, 0.9322, 0.6586, 0.9153, 0.6882, 0.9139, 0.711, 0.8634, 0.7088, 0.9341, 0.7024, 0.9283, 0.7039, 0.8692, 0.7088, 0.9341, 0.6581, 0.9382, 0.6582, 0.9322, 0.7024, 0.9283, 0.6905, 0.8838, 0.6882, 0.9139, 0.6586, 0.9153, 0.6593, 0.8827, 0.6597, 0.8658, 0.7039, 0.8692, 0.6905, 0.8838, 0.6593, 0.8827, 0.7039, 0.8692, 0.7024, 0.9283, 0.6882, 0.9139, 0.6905, 0.8838, 0.7301, 0.9725, 0.657, 0.9819, 0.6574, 0.9664, 0.7237, 0.9594, 0.7386, 0.9683, 0.593, 0.8349, 0.5762, 0.8297, 0.5857, 0.8215, 0.3774, 0.122, 0.3613, 0.126, 0.2764, 0.1508, 0.2751, 0.1125, 0.6605, 0.8324, 0.6599, 0.8601, 0.6086, 0.861, 0.593, 0.8349, 0.7651, 0.1714, 0.7777, 0.08725, 0.8183, 0.08721, 0.8128, 0.1745, 0.6988, 0.1647, 0.7369, 0.05257, 0.7725, 0.09023, 0.7584, 0.1747, 0.2668, 0.8737, 0.2526, 0.8873, 0.2522, 0.889, 0.2471, 0.8894, 0.2463, 0.8837, 0.2624, 0.8774, 0.7061, 0.7947, 0.6439, 0.756, 0.6604, 0.7396, 0.6691, 0.7309, 0.7073, 0.7528, 0.7082, 0.7785, 0.7119, 0.799, 0.5762, 0.8297, 0.593, 0.8349, 0.5915, 0.9564, 0.5762, 0.9645, 0.6338, 0.442, 0.6547, 0.3423, 0.7259, 0.361, 0.6927, 0.4739, 0.6565, 0.3301, 0.6764, 0.2492, 0.7441, 0.2623, 0.7272, 0.3476, 0.6965, 0.1716, 0.6988, 0.1647, 0.7584, 0.1747, 0.7579, 0.1831, 0.703, 0.4723, 0.7363, 0.3637, 0.8002, 0.3723, 0.793, 0.4867, 0.7351, 0.3438, 0.7529, 0.2642, 0.8067, 0.2702, 0.8018, 0.3475, 0.7449, 0.2495, 0.7621, 0.2554, 0.7605, 0.2585, 0.7441, 0.2623, 0.7584, 0.1747, 0.7711, 0.1786, 0.7702, 0.1808, 0.7579, 0.1831, 0.6764, 0.2492, 0.6788, 0.2369, 0.7449, 0.2495, 0.7441, 0.2623, 0.7659, 0.1853, 0.7739, 0.1809, 0.8121, 0.1846, 0.8118, 0.1903, 0.6547, 0.3423, 0.6565, 0.3301, 0.7272, 0.3476, 0.7259, 0.361, 0.7516, 0.2464, 0.7659, 0.1853, 0.8118, 0.1903, 0.808, 0.2494, 0.6788, 0.2369, 0.6965, 0.1716, 0.7579, 0.1831, 0.7449, 0.2495, 0.7739, 0.1809, 0.7746, 0.177, 0.8123, 0.1813, 0.8121, 0.1846, 0.7646, 0.2588, 0.7656, 0.2533, 0.8075, 0.2583, 0.8072, 0.2627, 0.7493, 0.3577, 0.7504, 0.3517, 0.8011, 0.3582, 0.8008, 0.3632, 0.7272, 0.3476, 0.746, 0.3541, 0.7444, 0.3574, 0.7259, 0.361, 0.7529, 0.2642, 0.7646, 0.2588, 0.8072, 0.2627, 0.8067, 0.2702, 0.7651, 0.1714, 0.7746, 0.177, 0.7711, 0.1786, 0.7584, 0.1747, 0.7363, 0.3637, 0.7493, 0.3577, 0.8008, 0.3632, 0.8002, 0.3723, 0.7516, 0.2464, 0.7656, 0.2533, 0.7621, 0.2554, 0.7449, 0.2495, 0.7351, 0.3438, 0.7504, 0.3517, 0.746, 0.3541, 0.7272, 0.3476, 0.8018, 0.3475, 0.8011, 0.3582, 0.7504, 0.3517, 0.7351, 0.3438, 0.808, 0.2494, 0.8075, 0.2583, 0.7656, 0.2533, 0.7516, 0.2464, 0.7259, 0.361, 0.7444, 0.3574, 0.7493, 0.3577, 0.7363, 0.3637, 0.8128, 0.1745, 0.8123, 0.1813, 0.7746, 0.177, 0.7651, 0.1714, 0.7441, 0.2623, 0.7605, 0.2585, 0.7646, 0.2588, 0.7529, 0.2642, 0.7444, 0.3574, 0.746, 0.3541, 0.7504, 0.3517, 0.7493, 0.3577, 0.7605, 0.2585, 0.7621, 0.2554, 0.7656, 0.2533, 0.7646, 0.2588, 0.7702, 0.1808, 0.7711, 0.1786, 0.7746, 0.177, 0.7739, 0.1809, 0.272, 0.5189, 0.2756, 0.3954, 0.3792, 0.3868, 0.371, 0.5182, 0.7449, 0.2495, 0.7579, 0.1831, 0.7659, 0.1853, 0.7516, 0.2464, 0.7579, 0.1831, 0.7702, 0.1808, 0.7739, 0.1809, 0.7659, 0.1853, 0.2709, 0.5404, 0.272, 0.5189, 0.371, 0.5182, 0.3675, 0.542, 0.7272, 0.3476, 0.7441, 0.2623, 0.7529, 0.2642, 0.7351, 0.3438, 0.6927, 0.4739, 0.7259, 0.361, 0.7363, 0.3637, 0.703, 0.4723, 0.2756, 0.3954, 0.2765, 0.3785, 0.3814, 0.3682, 0.3792, 0.3868, 0.2647, 0.6632, 0.2709, 0.5404, 0.3675, 0.542, 0.3402, 0.6707, 0.2765, 0.3785, 0.2764, 0.1508, 0.3613, 0.126, 0.3814, 0.3682, 0.7584, 0.1747, 0.7725, 0.09023, 0.7777, 0.08725, 0.7651, 0.1714, 0.6455, 0.6903, 0.6591, 0.6885, 0.6575, 0.6941, 0.6532, 0.6936, 0.6609, 0.8163, 0.6605, 0.8324, 0.593, 0.8349, 0.5857, 0.8215, 0.4769, 0.05877, 0.3817, 0.1234, 0.3774, 0.122, 0.4307, 0.02984, 0.2712, 0.8594, 0.2704, 0.8436, 0.3056, 0.8023, 0.3259, 0.8561, 0.4307, 0.02984, 0.3774, 0.122, 0.2751, 0.1125, 0.2697, 0.0001759, 0.3817, 0.1234, 0.4282, 0.3717, 0.3814, 0.3682, 0.3613, 0.126, 0.3613, 0.126, 0.3774, 0.122, 0.3817, 0.1234, 0.3814, 0.3682, 0.4282, 0.3717, 0.4239, 0.3892, 0.3792, 0.3868, 0.3792, 0.3868, 0.4239, 0.3892, 0.4135, 0.5314, 0.371, 0.5182, 0.371, 0.5182, 0.4135, 0.5314, 0.4104, 0.5545, 0.3675, 0.542, 0.3675, 0.542, 0.4104, 0.5545, 0.3711, 0.6911, 0.3402, 0.6707, 0.3402, 0.6707, 0.3711, 0.6911, 0.3686, 0.7083, 0.3412, 0.688, 0.7082, 0.7785, 0.821, 0.6906, 0.8286, 0.7082, 0.7119, 0.799, 0.7777, 0.08725, 0.7438, 0.04646, 0.8221, 0.02685, 0.8183, 0.08721, 0.2668, 0.8737, 0.2712, 0.8594, 0.3259, 0.8561, 0.289, 0.8883, 0.2712, 0.8594, 0.2684, 0.8605, 0.2485, 0.8616, 0.2496, 0.8442, 0.2685, 0.8436, 0.2704, 0.8436, 0.7725, 0.09023, 0.7369, 0.05257, 0.7438, 0.04646, 0.7777, 0.08725, 0.4135, 0.5314, 0.4239, 0.3892, 0.5619, 0.3784, 0.5521, 0.5494, 0.3686, 0.7083, 0.3711, 0.6911, 0.4648, 0.7479, 0.4325, 0.7732, 0.4104, 0.5545, 0.4135, 0.5314, 0.5521, 0.5494, 0.537, 0.5925, 0.4239, 0.3892, 0.4282, 0.3717, 0.5569, 0.3389, 0.5619, 0.3784, 0.3711, 0.6911, 0.4104, 0.5545, 0.537, 0.5925, 0.4648, 0.7479, 0.3056, 0.8023, 0.3686, 0.7083, 0.4325, 0.7732, 0.3259, 0.8561, 0.4282, 0.3717, 0.3817, 0.1234, 0.4769, 0.05877, 0.5569, 0.3389, 0.2469, 0.9019, 0.2466, 0.893, 0.2535, 0.8931, 0.2698, 0.8967, 0.2684, 0.8605, 0.2712, 0.8594, 0.2668, 0.8737, 0.2624, 0.8774, 0.2463, 0.8837, 0.2485, 0.8616, 0.289, 0.8883, 0.2564, 0.8963, 0.2526, 0.8873, 0.2668, 0.8737, 0.2698, 0.8967, 0.2535, 0.8931, 0.2564, 0.8963, 0.289, 0.8883, 0.7082, 0.7785, 0.7073, 0.7528, 0.7941, 0.6809, 0.821, 0.6906, 0.6599, 0.8601, 0.6597, 0.8658, 0.6154, 0.8672, 0.6086, 0.861, 0.593, 0.8349, 0.6086, 0.861, 0.6075, 0.9318, 0.5915, 0.9564, 0.5915, 0.9564, 0.6075, 0.9318, 0.6581, 0.9382, 0.6574, 0.9664, 0.6142, 0.9262, 0.6291, 0.9126, 0.6586, 0.9153, 0.6582, 0.9322, 0.6086, 0.861, 0.6154, 0.8672, 0.6142, 0.9262, 0.6075, 0.9318, 0.6075, 0.9318, 0.6142, 0.9262, 0.6582, 0.9322, 0.6581, 0.9382, 0.6282, 0.8823, 0.6593, 0.8827, 0.6586, 0.9153, 0.6291, 0.9126, 0.6597, 0.8658, 0.6593, 0.8827, 0.6282, 0.8823, 0.6154, 0.8672, 0.6154, 0.8672, 0.6282, 0.8823, 0.6291, 0.9126, 0.6142, 0.9262, 0.5845, 0.9692, 0.5762, 0.9645, 0.5915, 0.9564, 0.6574, 0.9664, 0.657, 0.9819, 0.8983, 0.8346, 0.8983, 0.9785, 0.838, 0.9751, 0.838, 0.8313, 0.8983, 0.8346, 0.9585, 0.8313, 0.9585, 0.9751, 0.8983, 0.9785, 0.7179, 0.6035, 0.7582, 0.6392, 0.7542, 0.6431, 0.7197, 0.6139, 0.6455, 0.6903, 0.7179, 0.6035, 0.7197, 0.6139, 0.6591, 0.6885, 0.7941, 0.6809, 0.7073, 0.7528, 0.7076, 0.7399, 0.783, 0.6783, 0.6824, 0.7176, 0.7076, 0.7399, 0.7022, 0.7403, 0.6776, 0.7208, 0.7454, 0.5691, 0.7931, 0.6048, 0.7835, 0.6143, 0.7447, 0.5888, 0.8286, 0.6531, 0.8088, 0.6536, 0.7835, 0.6143, 0.7931, 0.6048, 0.7582, 0.6392, 0.7179, 0.6035, 0.7447, 0.5888, 0.7835, 0.6143, 0.7454, 0.5691, 0.7447, 0.5888, 0.7179, 0.6035, 0.7082, 0.5766, 0.7941, 0.6809, 0.7582, 0.6392, 0.7835, 0.6143, 0.8088, 0.6536, 0.1892, 0.6619, 0.2647, 0.6632, 0.2596, 0.7501, 0.2059, 0.7502, 0.192, 0.6786, 0.821, 0.6906, 0.7941, 0.6809, 0.8088, 0.6536, 0.8286, 0.6531, 0.3402, 0.6707, 0.3412, 0.688, 0.3146, 0.7565, 0.3402, 0.6707, 0.3146, 0.7565, 0.2596, 0.7501, 0.2647, 0.6632, 0.3056, 0.8023, 0.2973, 0.7852, 0.3146, 0.7565, 0.3412, 0.688, 0.3686, 0.7083, 0.7035, 0.7459, 0.6721, 0.726, 0.6771, 0.7213, 0.7022, 0.7403, 0.6721, 0.726, 0.6532, 0.6936, 0.6575, 0.6941, 0.6771, 0.7213, 0.6591, 0.6885, 0.6824, 0.7176, 0.6776, 0.7208, 0.6575, 0.6941, 0.7073, 0.7528, 0.6691, 0.7309, 0.6721, 0.726, 0.7035, 0.7459, 0.7076, 0.7399, 0.7073, 0.7528, 0.7035, 0.7459, 0.7022, 0.7403, 0.6691, 0.7309, 0.6455, 0.6903, 0.6532, 0.6936, 0.6721, 0.726])
_ca = me_cube.color_attributes.new('Col', 'BYTE_COLOR', 'CORNER')
_ca.data.foreach_set('color', [1.0, 1.0, 1.0, 1.0, 1.0, 1.0, 1.0, 1.0, 1.0, 1.0, 1.0, 1.0, 1.0, 1.0, 1.0, 1.0, 1.0, 1.0, 1.0, 1.0, 1.0, 1.0, 1.0, 1.0, 1.0, 1.0, 1.0, 1.0, 1.0, 1.0, 1.0, 1.0, 1.0, 1.0, 1.0, 1.0, 1.0, 1.0, 1.0, 1.0, 1.0, 1.0, 1.0, 1.0, 1.0, 1.0, 1.0, 1.0, 1.0, 1.0, 1.0, 1.0, 1.0, 1.0, 1.0, 1.0, 1.0, 1.0, 1.0, 1.0, 1.0, 1.0, 1.0, 1.0, 1.0, 1.0, 1.0, 1.0, 1.0, 1.0, 1.0, 1.0, 1.0, 1.0, 1.0, 1.0, 1.0, 1.0, 1.0, 1.0, 1.0, 1.0, 1.0, 1.0, 1.0, 1.0, 1.0, 1.0, 1.0, 1.0, 1.0, 1.0, 1.0, 1.0, 1.0, 1.0, 1.0, 1.0, 1.0, 1.0, 1.0, 1.0, 1.0, 1.0, 1.0, 1.0, 1.0, 1.0, 1.0, 1.0, 1.0, 1.0, 1.0, 1.0, 1.0, 1.0, 1.0, 1.0, 1.0, 1.0, 1.0, 1.0, 1.0, 1.0, 1.0, 1.0, 1.0, 1.0, 1.0, 1.0, 1.0, 1.0, 1.0, 1.0, 1.0, 1.0, 1.0, 1.0, 1.0, 1.0, 1.0, 1.0, 1.0, 1.0, 1.0, 1.0, 1.0, 1.0, 1.0, 1.0, 1.0, 1.0, 1.0, 1.0, 1.0, 1.0, 1.0, 1.0, 1.0, 1.0, 1.0, 1.0, 1.0, 1.0, 1.0, 1.0, 1.0, 1.0, 1.0, 1.0, 1.0, 1.0, 1.0, 1.0, 1.0, 1.0, 1.0, 1.0, 1.0, 1.0, 1.0, 1.0, 1.0, 1.0, 1.0, 1.0, 1.0, 1.0, 1.0, 1.0, 1.0, 1.0, 1.0, 1.0, 1.0, 1.0, 1.0, 1.0, 1.0, 1.0, 1.0, 1.0, 1.0, 1.0, 1.0, 1.0, 1.0, 1.0, 1.0, 1.0, 1.0, 1.0, 1.0, 1.0, 1.0, 1.0, 1.0, 1.0, 1.0, 1.0, 1.0, 1.0, 1.0, 1.0, 1.0, 1.0, 1.0, 1.0, 1.0, 1.0, 1.0, 1.0, 1.0, 1.0, 1.0, 1.0, 1.0, 1.0, 1.0, 1.0, 1.0, 1.0, 1.0, 1.0, 1.0, 1.0, 1.0, 1.0, 1.0, 1.0, 1.0, 1.0, 1.0, 1.0, 1.0, 1.0, 1.0, 1.0, 1.0, 1.0, 1.0, 1.0, 1.0, 1.0, 1.0, 1.0, 1.0, 1.0, 1.0, 1.0, 1.0, 1.0, 1.0, 1.0, 1.0, 1.0, 1.0, 1.0, 1.0, 1.0, 1.0, 1.0, 1.0, 1.0, 1.0, 1.0, 1.0, 1.0, 1.0, 1.0, 1.0, 1.0, 1.0, 1.0, 1.0, 1.0, 1.0, 1.0, 1.0, 1.0, 1.0, 1.0, 1.0, 1.0, 1.0, 1.0, 1.0, 1.0, 1.0, 1.0, 1.0, 1.0, 1.0, 1.0, 1.0, 1.0, 1.0, 1.0, 1.0, 1.0, 1.0, 1.0, 1.0, 1.0, 1.0, 1.0, 1.0, 1.0, 1.0, 1.0, 1.0, 1.0, 1.0, 1.0, 1.0, 1.0, 1.0, 1.0, 1.0, 1.0, 1.0, 1.0, 1.0, 1.0, 1.0, 1.0, 1.0, 1.0, 1.0, 1.0, 1.0, 1.0, 1.0, 1.0, 1.0, 1.0, 1.0, 1.0, 1.0, 1.0, 1.0, 1.0, 1.0, 1.0, 1.0, 1.0, 1.0, 1.0, 1.0, 1.0, 1.0, 1.0, 1.0, 1.0, 1.0, 1.0, 1.0, 1.0, 1.0, 1.0, 1.0, 1.0, 1.0, 1.0, 1.0, 1.0, 1.0, 1.0, 1.0, 1.0, 1.0, 1.0, 1.0, 1.0, 1.0, 1.0, 1.0, 1.0, 1.0, 1.0, 1.0, 1.0, 1.0, 1.0, 1.0, 1.0, 1.0, 1.0, 1.0, 1.0, 1.0, 1.0, 1.0, 1.0, 1.0, 1.0, 1.0, 1.0, 1.0, 1.0, 1.0, 1.0, 1.0, 1.0, 1.0, 1.0, 1.0, 1.0, 1.0, 1.0, 1.0, 1.0, 1.0, 1.0, 1.0, 1.0, 1.0, 1.0, 1.0, 1.0, 1.0, 1.0, 1.0, 1.0, 1.0, 1.0, 1.0, 1.0, 1.0, 1.0, 1.0, 1.0, 1.0, 1.0, 1.0, 1.0, 1.0, 1.0, 1.0, 1.0, 1.0, 1.0, 1.0, 1.0, 1.0, 1.0, 1.0, 1.0, 1.0, 1.0, 1.0, 1.0, 1.0, 1.0, 1.0, 1.0, 1.0, 1.0, 1.0, 1.0, 1.0, 1.0, 1.0, 1.0, 1.0, 1.0, 1.0, 1.0, 1.0, 1.0, 1.0, 1.0, 1.0, 1.0, 1.0, 1.0, 1.0, 1.0, 1.0, 1.0, 1.0, 1.0, 1.0, 1.0, 1.0, 1.0, 1.0, 1.0, 1.0, 1.0, 1.0, 1.0, 1.0, 1.0, 1.0, 1.0, 1.0, 1.0, 1.0, 1.0, 1.0, 1.0, 1.0, 1.0, 1.0, 1.0, 1.0, 1.0, 1.0, 1.0, 1.0, 1.0, 1.0, 1.0, 1.0, 1.0, 1.0, 1.0, 1.0, 1.0, 1.0, 1.0, 1.0, 1.0, 1.0, 1.0, 1.0, 1.0, 1.0, 1.0, 1.0, 1.0, 1.0, 1.0, 1.0, 1.0, 1.0, 1.0, 1.0, 1.0, 1.0, 1.0, 1.0, 1.0, 1.0, 1.0, 1.0, 1.0, 1.0, 1.0, 1.0, 1.0, 1.0, 1.0, 1.0, 1.0, 1.0, 1.0, 1.0, 1.0, 1.0, 1.0, 1.0, 1.0, 1.0, 1.0, 1.0, 1.0, 1.0, 1.0, 1.0, 1.0, 1.0, 1.0, 1.0, 1.0, 1.0, 1.0, 1.0, 1.0, 1.0, 1.0, 1.0, 1.0, 1.0, 1.0, 1.0, 1.0, 1.0, 1.0, 1.0, 1.0, 1.0, 1.0, 1.0, 1.0, 1.0, 1.0, 1.0, 1.0, 1.0, 1.0, 1.0, 1.0, 1.0, 1.0, 1.0, 1.0, 1.0, 1.0, 1.0, 1.0, 1.0, 1.0, 1.0, 1.0, 1.0, 1.0, 1.0, 1.0, 1.0, 1.0, 1.0, 1.0, 1.0, 1.0, 1.0, 1.0, 1.0, 1.0, 1.0, 1.0, 1.0, 1.0, 1.0, 1.0, 1.0, 1.0, 1.0, 1.0, 1.0, 1.0, 1.0, 1.0, 1.0, 1.0, 1.0, 1.0, 1.0, 1.0, 1.0, 1.0, 1.0, 1.0, 1.0, 1.0, 1.0, 1.0, 1.0, 1.0, 1.0, 1.0, 1.0, 1.0, 1.0, 1.0, 1.0, 1.0, 1.0, 1.0, 1.0, 1.0, 1.0, 1.0, 1.0, 1.0, 1.0, 1.0, 1.0, 1.0, 1.0, 1.0, 1.0, 1.0, 1.0, 1.0, 1.0, 1.0, 1.0, 1.0, 1.0, 1.0, 1.0, 1.0, 1.0, 1.0, 1.0, 1.0, 1.0, 1.0, 1.0, 1.0, 1.0, 1.0, 1.0, 1.0, 1.0, 1.0, 1.0, 1.0, 1.0, 1.0, 1.0, 1.0, 1.0, 1.0, 1.0, 1.0, 1.0, 1.0, 1.0, 1.0, 1.0, 1.0, 1.0, 1.0, 1.0, 1.0, 1.0, 1.0, 1.0, 1.0, 1.0, 1.0, 1.0, 1.0, 1.0, 1.0, 1.0, 1.0, 1.0, 1.0, 1.0, 1.0, 1.0, 1.0, 1.0, 1.0, 1.0, 1.0, 1.0, 1.0, 1.0, 1.0, 1.0, 1.0, 1.0, 1.0, 1.0, 1.0, 1.0, 1.0, 1.0, 1.0, 1.0, 1.0, 1.0, 1.0, 1.0, 1.0, 1.0, 1.0, 1.0, 1.0, 1.0, 1.0, 1.0, 1.0, 1.0, 1.0, 1.0, 1.0, 1.0, 1.0, 1.0, 1.0, 1.0, 1.0, 1.0, 1.0, 1.0, 1.0, 1.0, 1.0, 1.0, 1.0, 1.0, 1.0, 1.0, 1.0, 1.0, 1.0, 1.0, 1.0, 1.0, 1.0, 1.0, 1.0, 1.0, 1.0, 1.0, 1.0, 1.0, 1.0, 1.0, 1.0, 1.0, 1.0, 1.0, 1.0, 1.0, 1.0, 1.0, 1.0, 1.0, 1.0, 1.0, 1.0, 1.0, 1.0, 1.0, 1.0, 1.0, 1.0, 1.0, 1.0, 1.0, 1.0, 1.0, 1.0, 1.0, 1.0, 1.0, 1.0, 1.0, 1.0, 1.0, 1.0, 1.0, 1.0, 1.0, 1.0, 1.0, 1.0, 1.0, 1.0, 1.0, 1.0, 1.0, 1.0, 1.0, 1.0, 1.0, 1.0, 1.0, 1.0, 1.0, 1.0, 1.0, 1.0, 1.0, 1.0, 1.0, 1.0, 1.0, 1.0, 1.0, 1.0, 1.0, 1.0, 1.0, 1.0, 1.0, 1.0, 1.0, 1.0, 1.0, 1.0, 1.0, 1.0, 1.0, 1.0, 1.0, 1.0, 1.0, 1.0, 1.0, 1.0, 1.0, 1.0, 1.0, 1.0, 1.0, 1.0, 1.0, 1.0, 1.0, 1.0, 1.0, 1.0, 1.0, 1.0, 1.0, 1.0, 1.0, 1.0, 1.0, 1.0, 1.0, 1.0, 1.0, 1.0, 1.0, 1.0, 1.0, 1.0, 1.0, 1.0, 1.0, 1.0, 1.0, 1.0, 1.0, 1.0, 1.0, 1.0, 1.0, 1.0, 1.0, 1.0, 1.0, 1.0, 1.0, 1.0, 1.0, 1.0, 1.0, 1.0, 1.0, 1.0, 1.0, 1.0, 1.0, 1.0, 1.0, 1.0, 1.0, 1.0, 1.0, 1.0, 1.0, 1.0, 1.0, 1.0, 1.0, 1.0, 1.0, 1.0, 1.0, 1.0, 1.0, 1.0, 1.0, 1.0, 1.0, 1.0, 1.0, 1.0, 1.0, 1.0, 1.0, 1.0, 1.0, 1.0, 1.0, 1.0, 1.0, 1.0, 1.0, 1.0, 1.0, 1.0, 1.0, 1.0, 1.0, 1.0, 1.0, 1.0, 1.0, 1.0, 1.0, 1.0, 1.0, 1.0, 1.0, 1.0, 1.0, 1.0, 1.0, 1.0, 1.0, 1.0, 1.0, 1.0, 1.0, 1.0, 1.0, 1.0, 1.0, 1.0, 1.0, 1.0, 1.0, 1.0, 1.0, 1.0, 1.0, 1.0, 1.0, 1.0, 1.0, 1.0, 1.0, 1.0, 1.0, 1.0, 1.0, 1.0, 1.0, 1.0, 1.0, 1.0, 1.0, 1.0, 1.0, 1.0, 1.0, 1.0, 1.0, 1.0, 1.0, 1.0, 1.0, 1.0, 1.0, 1.0, 1.0, 1.0, 1.0, 1.0, 1.0, 1.0, 1.0, 1.0, 1.0, 1.0, 1.0, 1.0, 1.0, 1.0, 1.0, 1.0, 1.0, 1.0, 1.0, 1.0, 1.0, 1.0, 1.0, 1.0, 1.0, 1.0, 1.0, 1.0, 1.0, 1.0, 1.0, 1.0, 1.0, 1.0, 1.0, 1.0, 1.0, 1.0, 1.0, 1.0, 1.0, 1.0, 1.0, 1.0, 1.0, 1.0, 1.0, 1.0, 1.0, 1.0, 1.0, 1.0, 1.0, 1.0, 1.0, 1.0, 1.0, 1.0, 1.0, 1.0, 1.0, 1.0, 1.0, 1.0, 1.0, 1.0, 1.0, 1.0, 1.0, 1.0, 1.0, 1.0, 1.0, 1.0, 1.0, 1.0, 1.0, 1.0, 1.0, 1.0, 1.0, 1.0, 1.0, 1.0, 1.0, 1.0, 1.0, 1.0, 1.0, 1.0, 1.0, 1.0, 1.0, 1.0, 1.0, 1.0, 1.0, 1.0, 1.0, 1.0, 1.0, 1.0, 1.0, 1.0, 1.0, 1.0, 1.0, 1.0, 1.0, 1.0, 1.0, 1.0, 1.0, 1.0, 1.0, 1.0, 1.0, 1.0, 1.0, 1.0, 1.0, 1.0, 1.0, 1.0, 1.0, 1.0, 1.0, 1.0, 1.0, 1.0, 1.0, 1.0, 1.0, 1.0, 1.0, 1.0, 1.0, 1.0, 1.0, 1.0, 1.0, 1.0, 1.0, 1.0, 1.0, 1.0, 1.0, 1.0, 1.0, 1.0, 1.0, 1.0, 1.0, 1.0, 1.0, 1.0, 1.0, 1.0, 1.0, 1.0, 1.0, 1.0, 1.0, 1.0, 1.0, 1.0, 1.0, 1.0, 1.0, 1.0, 1.0, 1.0, 1.0, 1.0, 1.0, 1.0, 1.0, 1.0, 1.0, 1.0, 1.0, 1.0, 1.0, 1.0, 1.0, 1.0, 1.0, 1.0, 1.0, 1.0, 1.0, 1.0, 1.0, 1.0, 1.0, 1.0, 1.0, 1.0, 1.0, 1.0, 1.0, 1.0, 1.0, 1.0, 1.0, 1.0, 1.0, 1.0, 1.0, 1.0, 1.0, 1.0, 1.0, 1.0, 1.0, 1.0, 1.0, 1.0, 1.0, 1.0, 1.0, 1.0, 1.0, 1.0, 1.0, 1.0, 1.0, 1.0, 1.0, 1.0, 1.0, 1.0, 1.0, 1.0, 1.0, 1.0, 1.0, 1.0, 1.0, 1.0, 1.0, 1.0, 1.0, 1.0, 1.0, 1.0, 1.0, 1.0, 1.0, 1.0, 1.0, 1.0, 1.0, 1.0, 1.0, 1.0, 1.0, 1.0, 1.0, 1.0, 1.0, 1.0, 1.0, 1.0, 1.0, 1.0, 1.0, 1.0, 1.0, 1.0, 1.0, 1.0, 1.0, 1.0, 1.0, 1.0, 1.0, 1.0, 1.0, 1.0, 1.0, 1.0, 1.0, 1.0, 1.0, 1.0, 1.0, 1.0, 1.0, 1.0, 1.0, 1.0, 1.0, 1.0, 1.0, 1.0, 1.0, 1.0, 1.0, 1.0, 1.0, 1.0, 1.0, 1.0, 1.0, 1.0, 1.0, 1.0, 1.0, 1.0, 1.0, 1.0, 1.0, 1.0, 1.0, 1.0, 1.0, 1.0, 1.0, 1.0, 1.0, 1.0, 1.0, 1.0, 1.0, 1.0, 1.0, 1.0, 1.0, 1.0, 1.0, 1.0, 1.0, 1.0, 1.0, 1.0, 1.0, 1.0, 1.0, 1.0, 1.0, 1.0, 1.0, 1.0, 1.0, 1.0, 1.0, 1.0, 1.0, 1.0, 1.0, 1.0, 1.0, 1.0, 1.0, 1.0, 1.0, 1.0, 1.0, 1.0, 1.0, 1.0, 1.0, 1.0, 1.0, 1.0, 1.0, 1.0, 1.0, 1.0, 1.0, 1.0, 1.0, 1.0, 1.0, 1.0, 1.0, 1.0, 1.0, 1.0, 1.0, 1.0, 1.0, 1.0, 1.0, 1.0, 1.0, 1.0, 1.0, 1.0, 1.0, 1.0, 1.0, 1.0, 1.0, 1.0, 1.0, 1.0, 1.0, 1.0, 1.0, 1.0, 1.0, 1.0, 1.0, 1.0, 1.0, 1.0, 1.0, 1.0, 1.0, 1.0, 1.0, 1.0, 1.0, 1.0, 1.0, 1.0, 1.0, 1.0, 1.0, 1.0, 1.0, 1.0, 1.0, 1.0, 1.0, 1.0, 1.0, 1.0, 1.0, 1.0, 1.0, 1.0, 1.0, 1.0, 1.0, 1.0, 1.0, 1.0, 1.0, 1.0, 1.0, 1.0, 1.0, 1.0, 1.0, 1.0, 1.0, 1.0, 1.0, 1.0, 1.0, 1.0, 1.0, 1.0, 1.0, 1.0, 1.0, 1.0, 1.0, 1.0, 1.0, 1.0, 1.0, 1.0, 1.0, 1.0, 1.0, 1.0, 1.0, 1.0, 1.0, 1.0, 1.0, 1.0, 1.0, 1.0, 1.0, 1.0, 1.0, 1.0, 1.0, 1.0, 1.0, 1.0, 1.0, 1.0, 1.0, 1.0, 1.0, 1.0, 1.0, 1.0, 1.0, 1.0, 1.0, 1.0, 1.0, 1.0, 1.0, 1.0, 1.0, 1.0, 1.0, 1.0, 1.0, 1.0, 1.0, 1.0, 1.0, 1.0, 1.0, 1.0, 1.0, 1.0, 1.0, 1.0, 1.0, 1.0, 1.0, 1.0, 1.0, 1.0, 1.0, 1.0, 1.0, 1.0, 1.0, 1.0, 1.0, 1.0, 1.0, 1.0, 1.0, 1.0, 1.0, 1.0, 1.0, 1.0, 1.0, 1.0, 1.0, 1.0, 1.0, 1.0, 1.0, 1.0, 1.0, 1.0, 1.0, 1.0, 1.0, 1.0, 1.0, 1.0, 1.0, 1.0, 1.0, 1.0, 1.0, 1.0, 1.0, 1.0, 1.0, 1.0, 1.0, 1.0, 1.0, 1.0, 1.0, 1.0, 1.0, 1.0, 1.0, 1.0, 1.0, 1.0, 1.0, 1.0, 1.0, 1.0, 1.0, 1.0, 1.0, 1.0, 1.0, 1.0, 1.0, 1.0, 1.0, 1.0, 1.0, 1.0, 1.0, 1.0, 1.0, 1.0, 1.0, 1.0, 1.0, 1.0, 1.0, 1.0, 1.0, 1.0, 1.0, 1.0, 1.0, 1.0, 1.0, 1.0, 1.0, 1.0, 1.0, 1.0, 1.0, 1.0, 1.0, 1.0, 1.0, 1.0, 1.0, 1.0, 1.0, 1.0, 1.0, 1.0, 1.0, 1.0, 1.0, 1.0, 1.0, 1.0, 1.0, 1.0, 1.0, 1.0, 1.0, 1.0, 1.0, 1.0, 1.0, 1.0, 1.0, 1.0, 1.0, 1.0, 1.0, 1.0, 1.0, 1.0, 1.0, 1.0, 1.0, 1.0, 1.0, 1.0, 1.0, 1.0, 1.0, 1.0, 1.0, 1.0, 1.0, 1.0, 1.0, 1.0, 1.0, 1.0, 1.0, 1.0, 1.0, 1.0, 1.0, 1.0, 1.0, 1.0, 1.0, 1.0, 1.0, 1.0, 1.0, 1.0, 1.0, 1.0, 1.0, 1.0, 1.0, 1.0, 1.0, 1.0, 1.0, 1.0, 1.0, 1.0, 1.0, 1.0, 1.0, 1.0, 1.0, 1.0, 1.0, 1.0, 1.0, 1.0, 1.0, 1.0, 1.0, 1.0, 1.0, 1.0, 1.0, 1.0, 1.0, 1.0, 1.0, 1.0, 1.0, 1.0, 1.0, 1.0, 1.0, 1.0, 1.0, 1.0, 1.0, 1.0, 1.0, 1.0, 1.0, 1.0, 1.0, 1.0, 1.0, 1.0, 1.0, 1.0, 1.0, 1.0, 1.0, 1.0, 1.0, 1.0, 1.0, 1.0, 1.0, 1.0, 1.0, 1.0, 1.0, 1.0, 1.0, 1.0, 1.0, 1.0, 1.0, 1.0, 1.0, 1.0, 1.0, 1.0, 1.0, 1.0, 1.0, 1.0, 1.0, 1.0, 1.0, 1.0, 1.0, 1.0, 1.0, 1.0, 1.0, 1.0, 1.0, 1.0, 1.0, 1.0, 1.0, 1.0, 1.0, 1.0, 1.0, 1.0, 1.0, 1.0, 1.0, 1.0, 1.0, 1.0, 1.0, 1.0, 1.0, 1.0, 1.0, 1.0, 1.0, 1.0, 1.0, 1.0, 1.0, 1.0, 1.0, 1.0, 1.0, 1.0, 1.0, 1.0, 1.0, 1.0, 1.0, 1.0, 1.0, 1.0, 1.0, 1.0, 1.0, 1.0, 1.0, 1.0, 1.0, 1.0, 1.0, 1.0, 1.0, 1.0, 1.0, 1.0, 1.0, 1.0, 1.0, 1.0, 1.0, 1.0, 1.0, 1.0, 1.0, 1.0, 1.0, 1.0, 1.0, 1.0, 1.0, 1.0, 1.0, 1.0, 1.0, 1.0, 1.0, 1.0, 1.0, 1.0, 1.0, 1.0, 1.0, 1.0, 1.0, 1.0, 1.0, 1.0, 1.0, 1.0, 1.0, 1.0, 1.0, 1.0, 1.0, 1.0, 1.0, 1.0, 1.0, 1.0, 1.0, 1.0, 1.0, 1.0, 1.0, 1.0, 1.0, 1.0, 1.0, 1.0, 1.0, 1.0, 1.0, 1.0, 1.0, 1.0, 1.0, 1.0, 1.0, 1.0, 1.0, 1.0, 1.0, 1.0, 1.0, 1.0, 1.0, 1.0, 1.0, 1.0, 1.0, 1.0, 1.0, 1.0, 1.0, 1.0, 1.0, 1.0, 1.0, 1.0, 1.0, 1.0, 1.0, 1.0, 1.0, 1.0, 1.0, 1.0, 1.0, 1.0, 1.0, 1.0, 1.0, 1.0, 1.0, 1.0, 1.0, 1.0, 1.0, 1.0, 1.0, 1.0, 1.0, 1.0, 1.0, 1.0, 1.0, 1.0, 1.0, 1.0, 1.0, 1.0, 1.0, 1.0, 1.0, 1.0, 1.0, 1.0, 1.0, 1.0, 1.0, 1.0, 1.0, 1.0, 1.0, 1.0, 1.0, 1.0, 1.0, 1.0, 1.0, 1.0, 1.0, 1.0, 1.0, 1.0, 1.0, 1.0, 1.0, 1.0, 1.0, 1.0, 1.0, 1.0, 1.0, 1.0, 1.0, 1.0, 1.0, 1.0, 1.0, 1.0, 1.0, 1.0, 1.0, 1.0, 1.0, 1.0, 1.0, 1.0, 1.0, 1.0, 1.0, 1.0, 1.0, 1.0, 1.0, 1.0, 1.0, 1.0, 1.0, 1.0, 1.0, 1.0, 1.0, 1.0, 1.0, 1.0, 1.0, 1.0, 1.0, 1.0, 1.0, 1.0, 1.0, 1.0, 1.0, 1.0, 1.0, 1.0, 1.0, 1.0, 1.0, 1.0, 1.0, 1.0, 1.0, 1.0, 1.0, 1.0, 1.0, 1.0, 1.0, 1.0, 1.0, 1.0, 1.0, 1.0, 1.0, 1.0, 1.0, 1.0, 1.0, 1.0, 1.0, 1.0, 1.0, 1.0, 1.0, 1.0, 1.0, 1.0, 1.0, 1.0, 1.0, 1.0, 1.0, 1.0, 1.0, 1.0, 1.0, 1.0, 1.0, 1.0, 1.0, 1.0, 1.0, 1.0, 1.0, 1.0, 1.0, 1.0, 1.0, 1.0, 1.0, 1.0, 1.0, 1.0, 1.0, 1.0, 1.0, 1.0, 1.0, 1.0, 1.0, 1.0, 1.0, 1.0, 1.0, 1.0, 1.0, 1.0, 1.0, 1.0, 1.0, 1.0, 1.0, 1.0, 1.0, 1.0, 1.0, 1.0, 1.0, 1.0, 1.0, 1.0, 1.0, 1.0, 1.0, 1.0, 1.0, 1.0, 1.0, 1.0, 1.0, 1.0, 1.0, 1.0, 1.0, 1.0, 1.0, 1.0, 1.0, 1.0, 1.0, 1.0, 1.0, 1.0, 1.0, 1.0, 1.0, 1.0, 1.0, 1.0, 1.0, 1.0, 1.0, 1.0, 1.0, 1.0, 1.0, 1.0, 1.0, 1.0, 1.0, 1.0, 1.0, 1.0, 1.0, 1.0, 1.0, 1.0, 1.0, 1.0, 1.0, 1.0, 1.0, 1.0, 1.0, 1.0, 1.0, 1.0, 1.0, 1.0, 1.0, 1.0, 1.0, 1.0, 1.0, 1.0, 1.0, 1.0, 1.0, 1.0, 1.0, 1.0, 1.0, 1.0, 1.0, 1.0, 1.0, 1.0, 1.0, 1.0, 1.0, 1.0, 1.0, 1.0, 1.0, 1.0, 1.0, 1.0, 1.0, 1.0, 1.0, 1.0, 1.0, 1.0, 1.0, 1.0, 1.0, 1.0, 1.0, 1.0, 1.0, 1.0, 1.0, 1.0, 1.0, 1.0, 1.0, 1.0, 1.0, 1.0, 1.0, 1.0, 1.0, 1.0, 1.0, 1.0, 1.0, 1.0, 1.0, 1.0, 1.0, 1.0, 1.0, 1.0, 1.0, 1.0, 1.0, 1.0, 1.0, 1.0, 1.0, 1.0, 1.0, 1.0, 1.0, 1.0, 1.0, 1.0, 1.0, 1.0, 1.0, 1.0, 1.0, 1.0, 1.0, 1.0, 1.0, 1.0, 1.0, 1.0, 1.0, 1.0, 1.0, 1.0, 1.0, 1.0, 1.0, 1.0, 1.0, 1.0, 1.0, 1.0, 1.0, 1.0, 1.0, 1.0, 1.0, 1.0, 1.0, 1.0, 1.0, 1.0, 1.0, 1.0, 1.0, 1.0, 1.0, 1.0, 1.0, 1.0, 1.0, 1.0, 1.0, 1.0, 1.0, 1.0, 1.0, 1.0, 1.0, 1.0, 1.0, 1.0, 1.0, 1.0, 1.0, 1.0, 1.0, 1.0, 1.0, 1.0, 1.0, 1.0, 1.0, 1.0, 1.0, 1.0, 1.0, 1.0, 1.0, 1.0, 1.0, 1.0, 1.0, 1.0, 1.0, 1.0, 1.0, 1.0, 1.0, 1.0, 1.0, 1.0, 1.0, 1.0, 1.0, 1.0, 1.0, 1.0, 1.0, 1.0, 1.0, 1.0, 1.0, 1.0, 1.0, 1.0, 1.0, 1.0, 1.0, 1.0, 1.0, 1.0, 1.0, 1.0, 1.0, 1.0, 1.0, 1.0, 1.0, 1.0, 1.0, 1.0, 1.0, 1.0, 1.0, 1.0, 1.0, 1.0, 1.0, 1.0, 1.0, 1.0, 1.0, 1.0, 1.0, 1.0, 1.0, 1.0, 1.0, 1.0, 1.0, 1.0, 1.0, 1.0, 1.0, 1.0, 1.0, 1.0, 1.0, 1.0, 1.0, 1.0, 1.0, 1.0, 1.0, 1.0, 1.0, 1.0, 1.0, 1.0, 1.0, 1.0, 1.0, 1.0, 1.0, 1.0, 1.0, 1.0, 1.0, 1.0, 1.0, 1.0, 1.0, 1.0, 1.0, 1.0, 1.0, 1.0, 1.0, 1.0, 1.0, 1.0, 1.0, 1.0, 1.0, 1.0, 1.0, 1.0, 1.0, 1.0, 1.0, 1.0, 1.0, 1.0, 1.0, 1.0, 1.0, 1.0, 1.0, 1.0, 1.0, 1.0, 1.0, 1.0, 1.0, 1.0, 1.0, 1.0, 1.0, 1.0, 1.0, 1.0, 1.0, 1.0, 1.0, 1.0, 1.0, 1.0, 1.0, 1.0, 1.0, 1.0, 1.0, 1.0, 1.0, 1.0, 1.0, 1.0, 1.0, 1.0, 1.0, 1.0, 1.0, 1.0, 1.0, 1.0, 1.0, 1.0, 1.0, 1.0, 1.0, 1.0, 1.0, 1.0, 1.0, 1.0, 1.0, 1.0, 1.0, 1.0, 1.0, 1.0, 1.0, 1.0, 1.0, 1.0, 1.0, 1.0, 1.0, 1.0, 1.0, 1.0, 1.0, 1.0, 1.0, 1.0, 1.0, 1.0, 1.0, 1.0, 1.0, 1.0, 1.0, 1.0, 1.0, 1.0, 1.0, 1.0, 1.0, 1.0, 1.0, 1.0, 1.0, 1.0, 1.0, 1.0, 1.0, 1.0, 1.0, 1.0, 1.0, 1.0, 1.0, 1.0, 1.0, 1.0, 1.0, 1.0, 1.0, 1.0, 1.0, 1.0, 1.0, 1.0, 1.0, 1.0, 1.0, 1.0, 1.0, 1.0, 1.0, 1.0, 1.0, 1.0, 1.0, 1.0, 1.0, 1.0, 1.0, 1.0, 1.0, 1.0, 1.0, 1.0, 1.0, 1.0, 1.0, 1.0, 1.0, 1.0, 1.0, 1.0, 1.0, 1.0, 1.0, 1.0, 1.0, 1.0, 1.0, 1.0, 1.0, 1.0, 1.0, 1.0, 1.0, 1.0, 1.0, 1.0, 1.0, 1.0, 1.0, 1.0, 1.0, 1.0, 1.0, 1.0, 1.0, 1.0, 1.0, 1.0, 1.0, 1.0, 1.0, 1.0, 1.0, 1.0, 1.0, 1.0, 1.0, 1.0, 1.0, 1.0, 1.0, 1.0, 1.0, 1.0, 1.0, 1.0, 1.0, 1.0, 1.0, 1.0, 1.0, 1.0, 1.0, 1.0, 1.0, 1.0, 1.0, 1.0, 1.0, 1.0, 1.0, 1.0, 1.0, 1.0, 1.0, 1.0, 1.0, 1.0, 1.0, 1.0, 1.0, 1.0, 1.0, 1.0, 1.0, 1.0, 1.0, 1.0, 1.0, 1.0, 1.0, 1.0, 1.0, 1.0, 1.0, 1.0, 1.0, 1.0, 1.0, 1.0, 1.0, 1.0, 1.0, 1.0, 1.0, 1.0, 1.0, 1.0, 1.0, 1.0, 1.0, 1.0, 1.0, 1.0, 1.0, 1.0, 1.0, 1.0, 1.0, 1.0, 1.0, 1.0, 1.0, 1.0, 1.0, 1.0, 1.0, 1.0, 1.0, 1.0, 1.0, 1.0, 1.0, 1.0, 1.0, 1.0, 1.0, 1.0, 1.0, 1.0, 1.0, 1.0, 1.0, 1.0, 1.0, 1.0, 1.0, 1.0, 1.0, 1.0, 1.0, 1.0, 1.0, 1.0, 1.0, 1.0, 1.0, 1.0, 1.0, 1.0, 1.0, 1.0, 1.0, 1.0, 1.0, 1.0, 1.0, 1.0, 1.0, 1.0, 1.0, 1.0, 1.0, 1.0, 1.0, 1.0, 1.0, 1.0, 1.0, 1.0, 1.0, 1.0, 1.0, 1.0, 1.0, 1.0, 1.0, 1.0, 1.0, 1.0, 1.0, 1.0, 1.0, 1.0, 1.0, 1.0, 1.0, 1.0, 1.0, 1.0, 1.0, 1.0, 1.0, 1.0, 1.0, 1.0, 1.0, 1.0, 1.0, 1.0, 1.0, 1.0, 1.0, 1.0, 1.0, 1.0, 1.0, 1.0, 1.0, 1.0, 1.0, 1.0, 1.0, 1.0, 1.0, 1.0, 1.0, 1.0, 1.0, 1.0, 1.0, 1.0, 1.0, 1.0, 1.0, 1.0, 1.0, 1.0, 1.0, 1.0, 1.0, 1.0, 1.0, 1.0, 1.0, 1.0, 1.0, 1.0, 1.0, 1.0, 1.0, 1.0, 1.0, 1.0, 1.0, 1.0, 1.0, 1.0, 1.0, 1.0, 1.0, 1.0, 1.0, 1.0, 1.0, 1.0, 1.0, 1.0, 1.0, 1.0, 1.0, 1.0, 1.0, 1.0, 1.0, 1.0, 1.0, 1.0, 1.0, 1.0, 1.0, 1.0, 1.0, 1.0, 1.0, 1.0, 1.0, 1.0, 1.0, 1.0, 1.0, 1.0, 1.0, 1.0, 1.0, 1.0, 1.0, 1.0, 1.0, 1.0, 1.0, 1.0, 1.0, 1.0, 1.0, 1.0, 1.0, 1.0, 1.0, 1.0, 1.0, 1.0, 1.0, 1.0, 1.0, 1.0, 1.0, 1.0, 1.0, 1.0, 1.0, 1.0, 1.0, 1.0, 1.0, 1.0, 1.0, 1.0, 1.0, 1.0, 1.0, 1.0, 1.0, 1.0, 1.0, 1.0, 1.0, 1.0, 1.0, 1.0, 1.0, 1.0, 1.0, 1.0, 1.0, 1.0, 1.0, 1.0, 1.0, 1.0, 1.0, 1.0, 1.0, 1.0, 1.0, 1.0, 1.0, 1.0, 1.0, 1.0, 1.0, 1.0, 1.0, 1.0, 1.0, 1.0, 1.0, 1.0, 1.0, 1.0, 1.0, 1.0, 1.0, 1.0, 1.0, 1.0, 1.0, 1.0, 1.0, 1.0, 1.0, 1.0, 1.0, 1.0, 1.0, 1.0, 1.0, 1.0, 1.0, 1.0, 1.0, 1.0, 1.0, 1.0, 1.0, 1.0, 1.0, 1.0, 1.0, 1.0, 1.0, 1.0, 1.0, 1.0, 1.0, 1.0, 1.0, 1.0, 1.0, 1.0, 1.0, 1.0, 1.0, 1.0, 1.0, 1.0, 1.0, 1.0, 1.0, 1.0, 1.0, 1.0, 1.0, 1.0, 1.0, 1.0, 1.0, 1.0, 1.0, 1.0, 1.0, 1.0, 1.0, 1.0, 1.0, 1.0, 1.0, 1.0, 1.0, 1.0, 1.0, 1.0, 1.0, 1.0, 1.0, 1.0, 1.0, 1.0, 1.0, 1.0, 1.0, 1.0, 1.0, 1.0, 1.0, 1.0, 1.0, 1.0, 1.0, 1.0, 1.0, 1.0, 1.0, 1.0, 1.0, 1.0, 1.0, 1.0, 1.0, 1.0, 1.0, 1.0, 1.0, 1.0, 1.0, 1.0, 1.0, 1.0, 1.0, 1.0, 1.0, 1.0, 1.0, 1.0, 1.0, 1.0, 1.0, 1.0, 1.0, 1.0, 1.0, 1.0, 1.0, 1.0, 1.0, 1.0, 1.0, 1.0, 1.0, 1.0, 1.0, 1.0, 1.0, 1.0, 1.0, 1.0, 1.0, 1.0, 1.0, 1.0, 1.0, 1.0, 1.0, 1.0, 1.0, 1.0, 1.0, 1.0, 1.0, 1.0, 1.0, 1.0, 1.0, 1.0, 1.0, 1.0, 1.0, 1.0, 1.0, 1.0, 1.0, 1.0, 1.0, 1.0, 1.0, 1.0, 1.0, 1.0, 1.0, 1.0, 1.0, 1.0, 1.0, 1.0, 1.0, 1.0, 1.0, 1.0, 1.0, 1.0, 1.0, 1.0, 1.0, 1.0, 1.0, 1.0])
me_cube.materials.append(mat_material)
me_cube.materials.append(None)
me_cube.materials.append(None)
me_cube.use_remesh_preserve_volume = False
me_cube.use_remesh_preserve_attributes = False
me_cube.use_mirror_vertex_groups = False
me_cube.update()

# ---- objects
ob_cube_001 = bpy.data.objects.new('Cube.001', me_cube_001)
ob_cube = bpy.data.objects.new('Cube', me_cube)
ob_lamp = bpy.data.objects.new('Lamp', light_lamp)
ob_camera = bpy.data.objects.new('Camera', cam_camera)

# ---- transforms, parenting, visibility, modifiers, constraints
ob_cube_001.location = (0.2819, -0.8152, 7.191)
ob_cube_001.lock_rotations_4d = False
ob_cube_001.empty_display_type = 'ARROWS'
ob_cube_001.lineart.crease_threshold = 0.0
ob_cube.location = (0.2819, -0.8152, 7.191)
ob_cube.lock_rotations_4d = False
ob_cube.empty_display_type = 'ARROWS'
ob_cube.lineart.crease_threshold = 0.0
ob_lamp.location = (4.294, -0.4119, 9.576)
ob_lamp.rotation_euler = (0.6503, 0.05522, 1.866)
ob_lamp.lock_rotations_4d = False
ob_lamp.empty_display_type = 'ARROWS'
ob_lamp.color = (0.0, 0.0, 0.0, 0.0)
ob_lamp.lineart.crease_threshold = 0.0
ob_camera.location = (11.74, -9.213, 8.97)
ob_camera.rotation_euler = (1.109, 0.01082, 0.8149)
ob_camera.lock_rotations_4d = False
ob_camera.empty_display_type = 'ARROWS'
ob_camera.color = (0.0, 0.0, 0.0, 0.0)
ob_camera.display_type = 'WIRE'
ob_camera.lineart.crease_threshold = 0.0

# ---- collection membership
col_collection_1.objects.link(ob_cube_001)
col_collection_1.objects.link(ob_cube)
col_collection_1.objects.link(ob_lamp)
col_collection_1.objects.link(ob_camera)

# ---- scene / render settings (as saved in the file)
scene.camera = ob_camera
scene.frame_start = 1; scene.frame_end = 250; scene.frame_set(1)
scene.render.engine = 'BLENDER_EEVEE_NEXT'
scene.render.resolution_percentage = 50
scene.render.dither_intensity = 0.0
scene.cycles.use_denoising = False
scene.cycles.samples = 10
scene.cycles.sampling_pattern = 'TABULATED_SOBOL'
scene.cycles.light_sampling_threshold = 0.0
scene.cycles.use_adaptive_sampling = False
scene.cycles.use_light_tree = False
scene.cycles.blur_glossy = 0.0
scene.cycles.pixel_filter_type = 'GAUSSIAN'
scene.cycles.sample_clamp_indirect = 0.0
scene.view_settings.view_transform = 'Standard'
bpy.context.view_layer.update()
